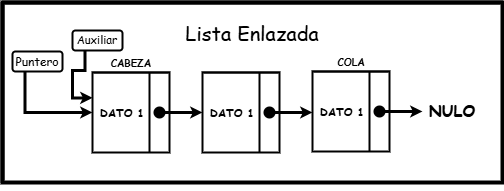

The diagram above was exported from draw.io. Its source (the exported page's mxGraphModel, read from the mxfile embedded in the PNG):
<mxGraphModel dx="1358" dy="516" grid="1" gridSize="10" guides="1" tooltips="1" connect="1" arrows="1" fold="1" page="1" pageScale="1" pageWidth="827" pageHeight="1169" math="0" shadow="0">
  <root>
    <mxCell id="0" />
    <mxCell id="1" parent="0" />
    <mxCell id="fu4U8HlzpSCIHyI3xmqI-1" value="" style="shape=internalStorage;whiteSpace=wrap;html=1;backgroundOutline=1;dx=0;dy=0;strokeWidth=4;movable=0;resizable=0;rotatable=0;deletable=0;editable=0;locked=1;connectable=0;" vertex="1" parent="1">
      <mxGeometry x="-240" y="460" width="500" height="180" as="geometry" />
    </mxCell>
    <mxCell id="fu4U8HlzpSCIHyI3xmqI-2" style="edgeStyle=orthogonalEdgeStyle;rounded=0;orthogonalLoop=1;jettySize=auto;html=1;exitX=0.5;exitY=1;exitDx=0;exitDy=0;" edge="1" parent="1" source="fu4U8HlzpSCIHyI3xmqI-1" target="fu4U8HlzpSCIHyI3xmqI-1">
      <mxGeometry relative="1" as="geometry" />
    </mxCell>
    <mxCell id="fu4U8HlzpSCIHyI3xmqI-4" value="" style="shape=internalStorage;whiteSpace=wrap;html=1;backgroundOutline=1;dx=57;dy=0;strokeWidth=2;" vertex="1" parent="1">
      <mxGeometry x="-150" y="530" width="77" height="80" as="geometry" />
    </mxCell>
    <mxCell id="fu4U8HlzpSCIHyI3xmqI-5" value="&lt;font face=&quot;Comic Sans MS&quot;&gt;Lista Enlazada&lt;/font&gt;" style="text;html=1;align=center;verticalAlign=middle;whiteSpace=wrap;rounded=0;fontSize=20;movable=1;resizable=1;rotatable=1;deletable=1;editable=1;locked=0;connectable=1;" vertex="1" parent="1">
      <mxGeometry x="-80" y="475.5" width="180" height="30" as="geometry" />
    </mxCell>
    <mxCell id="fu4U8HlzpSCIHyI3xmqI-15" value="&lt;font size=&quot;1&quot; style=&quot;&quot; face=&quot;Comic Sans MS&quot;&gt;&lt;b style=&quot;font-size: 11px;&quot;&gt;DATO 1&lt;/b&gt;&lt;/font&gt;" style="text;html=1;align=center;verticalAlign=middle;whiteSpace=wrap;rounded=0;fontSize=16;" vertex="1" parent="1">
      <mxGeometry x="-143.5" y="564" width="45.5" height="10" as="geometry" />
    </mxCell>
    <mxCell id="fu4U8HlzpSCIHyI3xmqI-25" value="&lt;font size=&quot;1&quot; face=&quot;Comic Sans MS&quot;&gt;&lt;b&gt;CABEZA&lt;/b&gt;&lt;/font&gt;" style="text;html=1;align=center;verticalAlign=middle;whiteSpace=wrap;rounded=0;fontSize=16;" vertex="1" parent="1">
      <mxGeometry x="-145.5" y="509" width="68" height="20" as="geometry" />
    </mxCell>
    <mxCell id="fu4U8HlzpSCIHyI3xmqI-71" style="edgeStyle=orthogonalEdgeStyle;rounded=0;orthogonalLoop=1;jettySize=auto;html=1;exitX=0.25;exitY=1;exitDx=0;exitDy=0;entryX=0;entryY=0.5;entryDx=0;entryDy=0;strokeWidth=3;endSize=3;" edge="1" parent="1" source="fu4U8HlzpSCIHyI3xmqI-34" target="fu4U8HlzpSCIHyI3xmqI-4">
      <mxGeometry relative="1" as="geometry">
        <mxPoint x="-217.33333333333326" y="560" as="targetPoint" />
      </mxGeometry>
    </mxCell>
    <mxCell id="fu4U8HlzpSCIHyI3xmqI-34" value="&lt;font face=&quot;Comic Sans MS&quot;&gt;Puntero&lt;/font&gt;" style="rounded=1;whiteSpace=wrap;html=1;strokeWidth=2;" vertex="1" parent="1">
      <mxGeometry x="-230" y="509" width="50" height="20" as="geometry" />
    </mxCell>
    <mxCell id="fu4U8HlzpSCIHyI3xmqI-81" style="edgeStyle=orthogonalEdgeStyle;rounded=0;orthogonalLoop=1;jettySize=auto;html=1;entryX=0;entryY=0.5;entryDx=0;entryDy=0;strokeWidth=3;endSize=3;" edge="1" parent="1" source="fu4U8HlzpSCIHyI3xmqI-74" target="fu4U8HlzpSCIHyI3xmqI-75">
      <mxGeometry relative="1" as="geometry" />
    </mxCell>
    <mxCell id="fu4U8HlzpSCIHyI3xmqI-74" value="" style="shape=waypoint;sketch=0;fillStyle=solid;size=6;pointerEvents=1;points=[];fillColor=none;resizable=0;rotatable=0;perimeter=centerPerimeter;snapToPoint=1;strokeWidth=4;" vertex="1" parent="1">
      <mxGeometry x="-93" y="560" width="20" height="20" as="geometry" />
    </mxCell>
    <mxCell id="fu4U8HlzpSCIHyI3xmqI-75" value="" style="shape=internalStorage;whiteSpace=wrap;html=1;backgroundOutline=1;dx=57;dy=0;strokeWidth=2;" vertex="1" parent="1">
      <mxGeometry x="-40" y="530" width="77" height="80" as="geometry" />
    </mxCell>
    <mxCell id="fu4U8HlzpSCIHyI3xmqI-76" value="&lt;font size=&quot;1&quot; style=&quot;&quot; face=&quot;Comic Sans MS&quot;&gt;&lt;b style=&quot;font-size: 11px;&quot;&gt;DATO 1&lt;/b&gt;&lt;/font&gt;" style="text;html=1;align=center;verticalAlign=middle;whiteSpace=wrap;rounded=0;fontSize=16;" vertex="1" parent="1">
      <mxGeometry x="-33.5" y="564" width="45.5" height="10" as="geometry" />
    </mxCell>
    <mxCell id="fu4U8HlzpSCIHyI3xmqI-84" style="edgeStyle=orthogonalEdgeStyle;rounded=0;orthogonalLoop=1;jettySize=auto;html=1;strokeWidth=3;endSize=3;" edge="1" parent="1" source="fu4U8HlzpSCIHyI3xmqI-77">
      <mxGeometry relative="1" as="geometry">
        <mxPoint x="70" y="570" as="targetPoint" />
      </mxGeometry>
    </mxCell>
    <mxCell id="fu4U8HlzpSCIHyI3xmqI-77" value="" style="shape=waypoint;sketch=0;fillStyle=solid;size=6;pointerEvents=1;points=[];fillColor=none;resizable=0;rotatable=0;perimeter=centerPerimeter;snapToPoint=1;strokeWidth=4;" vertex="1" parent="1">
      <mxGeometry x="17" y="560" width="20" height="20" as="geometry" />
    </mxCell>
    <mxCell id="fu4U8HlzpSCIHyI3xmqI-78" value="" style="shape=internalStorage;whiteSpace=wrap;html=1;backgroundOutline=1;dx=57;dy=0;strokeWidth=2;" vertex="1" parent="1">
      <mxGeometry x="70" y="529" width="77" height="80" as="geometry" />
    </mxCell>
    <mxCell id="fu4U8HlzpSCIHyI3xmqI-79" value="&lt;font size=&quot;1&quot; style=&quot;&quot; face=&quot;Comic Sans MS&quot;&gt;&lt;b style=&quot;font-size: 11px;&quot;&gt;DATO 1&lt;/b&gt;&lt;/font&gt;" style="text;html=1;align=center;verticalAlign=middle;whiteSpace=wrap;rounded=0;fontSize=16;" vertex="1" parent="1">
      <mxGeometry x="76.5" y="563" width="45.5" height="10" as="geometry" />
    </mxCell>
    <mxCell id="fu4U8HlzpSCIHyI3xmqI-86" style="edgeStyle=orthogonalEdgeStyle;rounded=0;orthogonalLoop=1;jettySize=auto;html=1;entryX=0;entryY=0.5;entryDx=0;entryDy=0;strokeWidth=3;endSize=3;" edge="1" parent="1" source="fu4U8HlzpSCIHyI3xmqI-80" target="fu4U8HlzpSCIHyI3xmqI-85">
      <mxGeometry relative="1" as="geometry" />
    </mxCell>
    <mxCell id="fu4U8HlzpSCIHyI3xmqI-80" value="" style="shape=waypoint;sketch=0;fillStyle=solid;size=6;pointerEvents=1;points=[];fillColor=none;resizable=0;rotatable=0;perimeter=centerPerimeter;snapToPoint=1;strokeWidth=4;" vertex="1" parent="1">
      <mxGeometry x="127" y="559" width="20" height="20" as="geometry" />
    </mxCell>
    <mxCell id="fu4U8HlzpSCIHyI3xmqI-85" value="&lt;font face=&quot;Comic Sans MS&quot;&gt;&lt;b&gt;NULO&lt;/b&gt;&lt;/font&gt;" style="text;html=1;align=center;verticalAlign=middle;whiteSpace=wrap;rounded=0;fontSize=16;" vertex="1" parent="1">
      <mxGeometry x="180" y="554" width="60" height="30" as="geometry" />
    </mxCell>
    <mxCell id="fu4U8HlzpSCIHyI3xmqI-87" value="&lt;font size=&quot;1&quot; face=&quot;Comic Sans MS&quot;&gt;&lt;b&gt;COLA&lt;/b&gt;&lt;/font&gt;" style="text;html=1;align=center;verticalAlign=middle;whiteSpace=wrap;rounded=0;fontSize=16;" vertex="1" parent="1">
      <mxGeometry x="74.5" y="508" width="68" height="20" as="geometry" />
    </mxCell>
    <mxCell id="fu4U8HlzpSCIHyI3xmqI-89" style="edgeStyle=orthogonalEdgeStyle;rounded=0;orthogonalLoop=1;jettySize=auto;html=1;exitX=0.25;exitY=1;exitDx=0;exitDy=0;entryX=0;entryY=0.317;entryDx=0;entryDy=0;strokeWidth=3;endSize=3;entryPerimeter=0;" edge="1" parent="1" source="fu4U8HlzpSCIHyI3xmqI-88" target="fu4U8HlzpSCIHyI3xmqI-4">
      <mxGeometry relative="1" as="geometry" />
    </mxCell>
    <mxCell id="fu4U8HlzpSCIHyI3xmqI-88" value="&lt;font style=&quot;font-size: 11px;&quot; face=&quot;Comic Sans MS&quot;&gt;Auxiliar&lt;/font&gt;" style="rounded=1;whiteSpace=wrap;html=1;strokeWidth=2;" vertex="1" parent="1">
      <mxGeometry x="-170" y="488" width="50" height="20" as="geometry" />
    </mxCell>
  </root>
</mxGraphModel>